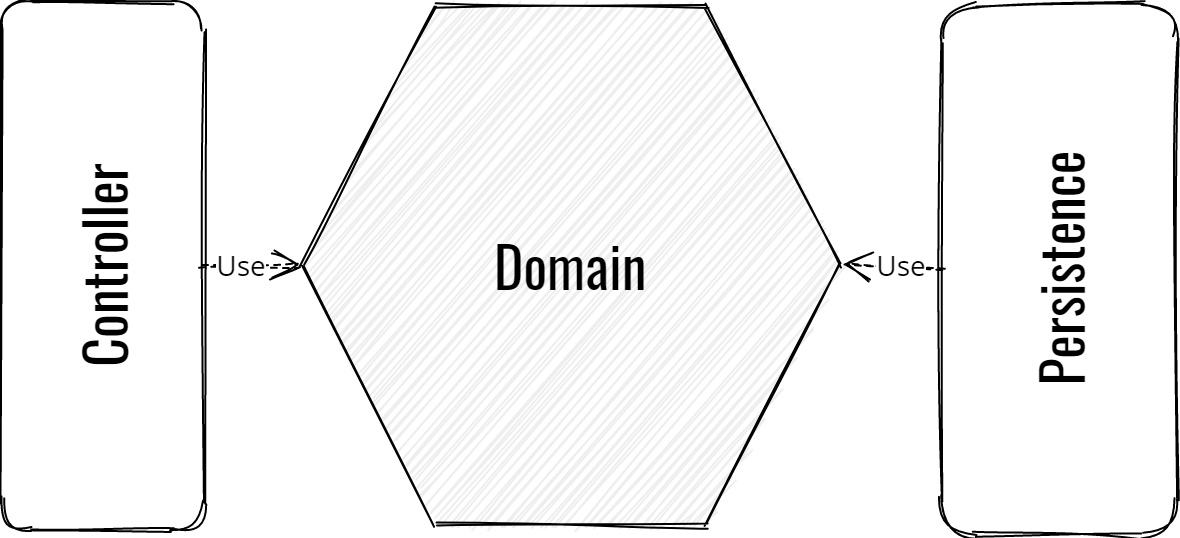

The diagram above was exported from draw.io. Its source (the exported page's mxGraphModel, read from the mxfile embedded in the PNG):
<mxGraphModel dx="1068" dy="535" grid="1" gridSize="10" guides="1" tooltips="1" connect="1" arrows="1" fold="1" page="1" pageScale="1" pageWidth="827" pageHeight="1169" background="#ffffff" math="0" shadow="0" extFonts="Oswald^https://fonts.googleapis.com/css?family=Oswald|Open Sans^https://fonts.googleapis.com/css?family=Open+Sans">
  <root>
    <mxCell id="0" />
    <mxCell id="1" parent="0" />
    <mxCell id="2" value="&lt;font style=&quot;font-size: 28px&quot; face=&quot;Oswald&quot;&gt;Controller&lt;/font&gt;" style="rounded=1;whiteSpace=wrap;html=1;rotation=-90;fillColor=#ffffff;strokeColor=#000000;comic=1;sketch=1;" vertex="1" parent="1">
      <mxGeometry x="8" y="158" width="265" height="101" as="geometry" />
    </mxCell>
    <mxCell id="3" value="&lt;font style=&quot;font-size: 28px;&quot;&gt;Persistence&lt;/font&gt;" style="rounded=1;whiteSpace=wrap;html=1;rotation=0;fillColor=#ffffff;strokeColor=#000000;comic=1;fontFamily=Oswald;horizontal=0;sketch=1;fontSize=28;" vertex="1" parent="1">
      <mxGeometry x="560" y="78" width="118" height="265" as="geometry" />
    </mxCell>
    <mxCell id="4" value="Use" style="endArrow=open;endSize=12;dashed=1;html=1;entryX=0;entryY=0.5;comic=1;fontFamily=Open Sans;fontSize=14;exitX=0.5;exitY=1;sketch=1;" edge="1" source="2" target="6" parent="1">
      <mxGeometry x="-0.2244" width="160" relative="1" as="geometry">
        <mxPoint x="174.95867768595042" y="272.5" as="sourcePoint" />
        <mxPoint x="273" y="205" as="targetPoint" />
        <mxPoint as="offset" />
      </mxGeometry>
    </mxCell>
    <mxCell id="5" value="&lt;font style=&quot;font-size: 14px;&quot;&gt;Use&lt;/font&gt;" style="endArrow=open;endSize=12;dashed=1;html=1;exitX=0;exitY=0.5;comic=1;fontFamily=Open Sans;entryX=1;entryY=0.5;sketch=1;fontSize=14;" edge="1" parent="1">
      <mxGeometry x="-0.1571" y="-1" width="160" relative="1" as="geometry">
        <mxPoint x="560.9999999999998" y="210.5" as="sourcePoint" />
        <mxPoint x="510.9999999999998" y="208" as="targetPoint" />
        <mxPoint as="offset" />
      </mxGeometry>
    </mxCell>
    <mxCell id="6" value="&lt;font style=&quot;font-size: 28px&quot; face=&quot;Oswald&quot;&gt;Domain&lt;/font&gt;" style="shape=hexagon;perimeter=hexagonPerimeter2;whiteSpace=wrap;html=1;rounded=0;shadow=0;glass=0;comic=1;strokeColor=#000000;fillColor=#EEEEEE;fontFamily=Comic Sans MS;fontSize=12;align=center;sketch=1;" vertex="1" parent="1">
      <mxGeometry x="240" y="78" width="270" height="260" as="geometry" />
    </mxCell>
  </root>
</mxGraphModel>